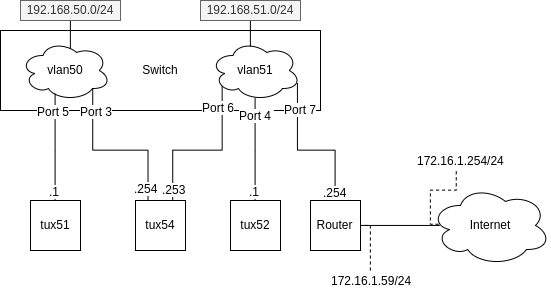

The diagram above was exported from draw.io. Its source (the exported page's mxGraphModel, read from the mxfile embedded in the PNG):
<mxGraphModel dx="816" dy="838" grid="1" gridSize="10" guides="1" tooltips="1" connect="1" arrows="1" fold="1" page="1" pageScale="1" pageWidth="850" pageHeight="1100" math="0" shadow="0">
  <root>
    <mxCell id="0" />
    <mxCell id="1" parent="0" />
    <mxCell id="vSil7Gk5vYhyiHCq8J55-1" value="Switch" style="rounded=0;whiteSpace=wrap;html=1;" vertex="1" parent="1">
      <mxGeometry x="200" y="200" width="320" height="80" as="geometry" />
    </mxCell>
    <mxCell id="vSil7Gk5vYhyiHCq8J55-4" value="vlan50" style="ellipse;shape=cloud;whiteSpace=wrap;html=1;" vertex="1" parent="1">
      <mxGeometry x="220" y="210" width="90" height="60" as="geometry" />
    </mxCell>
    <mxCell id="vSil7Gk5vYhyiHCq8J55-5" value="vlan51" style="ellipse;shape=cloud;whiteSpace=wrap;html=1;" vertex="1" parent="1">
      <mxGeometry x="410" y="210" width="90" height="60" as="geometry" />
    </mxCell>
    <mxCell id="vSil7Gk5vYhyiHCq8J55-7" style="edgeStyle=orthogonalEdgeStyle;rounded=0;orthogonalLoop=1;jettySize=auto;html=1;entryX=0.389;entryY=0.887;entryDx=0;entryDy=0;entryPerimeter=0;endArrow=none;endFill=0;" edge="1" parent="1" source="vSil7Gk5vYhyiHCq8J55-6" target="vSil7Gk5vYhyiHCq8J55-4">
      <mxGeometry relative="1" as="geometry">
        <mxPoint x="260" y="325" as="targetPoint" />
      </mxGeometry>
    </mxCell>
    <mxCell id="vSil7Gk5vYhyiHCq8J55-8" value="Port 5" style="text;html=1;align=center;verticalAlign=middle;resizable=0;points=[];;labelBackgroundColor=#ffffff;" vertex="1" connectable="0" parent="vSil7Gk5vYhyiHCq8J55-7">
      <mxGeometry x="0.6833" y="-1" relative="1" as="geometry">
        <mxPoint x="-3" as="offset" />
      </mxGeometry>
    </mxCell>
    <mxCell id="vSil7Gk5vYhyiHCq8J55-9" value=".1" style="text;html=1;align=center;verticalAlign=middle;resizable=0;points=[];;labelBackgroundColor=#ffffff;" vertex="1" connectable="0" parent="vSil7Gk5vYhyiHCq8J55-7">
      <mxGeometry x="-0.8331" y="1" relative="1" as="geometry">
        <mxPoint as="offset" />
      </mxGeometry>
    </mxCell>
    <mxCell id="vSil7Gk5vYhyiHCq8J55-6" value="tux51" style="whiteSpace=wrap;html=1;aspect=fixed;" vertex="1" parent="1">
      <mxGeometry x="230" y="370" width="50" height="50" as="geometry" />
    </mxCell>
    <mxCell id="vSil7Gk5vYhyiHCq8J55-11" style="edgeStyle=orthogonalEdgeStyle;rounded=0;orthogonalLoop=1;jettySize=auto;html=1;entryX=0.8;entryY=0.8;entryDx=0;entryDy=0;entryPerimeter=0;exitX=0.25;exitY=0;exitDx=0;exitDy=0;endArrow=none;endFill=0;" edge="1" parent="1" source="vSil7Gk5vYhyiHCq8J55-10" target="vSil7Gk5vYhyiHCq8J55-4">
      <mxGeometry relative="1" as="geometry" />
    </mxCell>
    <mxCell id="vSil7Gk5vYhyiHCq8J55-18" value=".254" style="text;html=1;align=center;verticalAlign=middle;resizable=0;points=[];;labelBackgroundColor=#ffffff;" vertex="1" connectable="0" parent="vSil7Gk5vYhyiHCq8J55-11">
      <mxGeometry x="-0.8361" relative="1" as="geometry">
        <mxPoint x="-2.5" y="1.5" as="offset" />
      </mxGeometry>
    </mxCell>
    <mxCell id="vSil7Gk5vYhyiHCq8J55-19" value="Port 3" style="text;html=1;align=center;verticalAlign=middle;resizable=0;points=[];;labelBackgroundColor=#ffffff;" vertex="1" connectable="0" parent="vSil7Gk5vYhyiHCq8J55-11">
      <mxGeometry x="0.689" y="1" relative="1" as="geometry">
        <mxPoint x="4" y="-4" as="offset" />
      </mxGeometry>
    </mxCell>
    <mxCell id="vSil7Gk5vYhyiHCq8J55-20" style="edgeStyle=orthogonalEdgeStyle;rounded=0;orthogonalLoop=1;jettySize=auto;html=1;exitX=0.75;exitY=0;exitDx=0;exitDy=0;entryX=0.13;entryY=0.77;entryDx=0;entryDy=0;entryPerimeter=0;endArrow=none;endFill=0;" edge="1" parent="1" source="vSil7Gk5vYhyiHCq8J55-10" target="vSil7Gk5vYhyiHCq8J55-5">
      <mxGeometry relative="1" as="geometry" />
    </mxCell>
    <mxCell id="vSil7Gk5vYhyiHCq8J55-21" value="Port 6" style="text;html=1;align=center;verticalAlign=middle;resizable=0;points=[];;labelBackgroundColor=#ffffff;" vertex="1" connectable="0" parent="vSil7Gk5vYhyiHCq8J55-20">
      <mxGeometry x="0.7097" y="1" relative="1" as="geometry">
        <mxPoint x="-3" y="-3.5" as="offset" />
      </mxGeometry>
    </mxCell>
    <mxCell id="vSil7Gk5vYhyiHCq8J55-22" value=".253" style="text;html=1;align=center;verticalAlign=middle;resizable=0;points=[];;labelBackgroundColor=#ffffff;" vertex="1" connectable="0" parent="vSil7Gk5vYhyiHCq8J55-20">
      <mxGeometry x="-0.8495" y="-1" relative="1" as="geometry">
        <mxPoint as="offset" />
      </mxGeometry>
    </mxCell>
    <mxCell id="vSil7Gk5vYhyiHCq8J55-10" value="tux54" style="whiteSpace=wrap;html=1;aspect=fixed;" vertex="1" parent="1">
      <mxGeometry x="335" y="370" width="50" height="50" as="geometry" />
    </mxCell>
    <mxCell id="vSil7Gk5vYhyiHCq8J55-24" style="edgeStyle=orthogonalEdgeStyle;rounded=0;orthogonalLoop=1;jettySize=auto;html=1;entryX=0.5;entryY=0.955;entryDx=0;entryDy=0;entryPerimeter=0;endArrow=none;endFill=0;" edge="1" parent="1" source="vSil7Gk5vYhyiHCq8J55-23" target="vSil7Gk5vYhyiHCq8J55-5">
      <mxGeometry relative="1" as="geometry">
        <mxPoint x="455" y="270" as="targetPoint" />
      </mxGeometry>
    </mxCell>
    <mxCell id="vSil7Gk5vYhyiHCq8J55-25" value="Port 4&amp;nbsp;" style="text;html=1;align=center;verticalAlign=middle;resizable=0;points=[];;labelBackgroundColor=#ffffff;" vertex="1" connectable="0" parent="vSil7Gk5vYhyiHCq8J55-24">
      <mxGeometry x="0.7444" relative="1" as="geometry">
        <mxPoint x="2" y="3.5" as="offset" />
      </mxGeometry>
    </mxCell>
    <mxCell id="vSil7Gk5vYhyiHCq8J55-26" value=".1" style="text;html=1;align=center;verticalAlign=middle;resizable=0;points=[];;labelBackgroundColor=#ffffff;" vertex="1" connectable="0" parent="vSil7Gk5vYhyiHCq8J55-24">
      <mxGeometry x="-0.0236" y="40" relative="1" as="geometry">
        <mxPoint x="39" y="40" as="offset" />
      </mxGeometry>
    </mxCell>
    <mxCell id="vSil7Gk5vYhyiHCq8J55-23" value="tux52" style="whiteSpace=wrap;html=1;aspect=fixed;" vertex="1" parent="1">
      <mxGeometry x="430" y="370" width="50" height="50" as="geometry" />
    </mxCell>
    <mxCell id="vSil7Gk5vYhyiHCq8J55-28" style="edgeStyle=orthogonalEdgeStyle;rounded=0;orthogonalLoop=1;jettySize=auto;html=1;entryX=0.96;entryY=0.7;entryDx=0;entryDy=0;entryPerimeter=0;exitX=0.5;exitY=0;exitDx=0;exitDy=0;endArrow=none;endFill=0;" edge="1" parent="1" source="vSil7Gk5vYhyiHCq8J55-27" target="vSil7Gk5vYhyiHCq8J55-5">
      <mxGeometry relative="1" as="geometry" />
    </mxCell>
    <mxCell id="vSil7Gk5vYhyiHCq8J55-29" value=".254" style="text;html=1;align=center;verticalAlign=middle;resizable=0;points=[];;labelBackgroundColor=#ffffff;" vertex="1" connectable="0" parent="vSil7Gk5vYhyiHCq8J55-28">
      <mxGeometry x="-0.9027" y="1" relative="1" as="geometry">
        <mxPoint x="1" y="-2" as="offset" />
      </mxGeometry>
    </mxCell>
    <mxCell id="vSil7Gk5vYhyiHCq8J55-30" value="Port 7" style="text;html=1;align=center;verticalAlign=middle;resizable=0;points=[];;labelBackgroundColor=#ffffff;" vertex="1" connectable="0" parent="vSil7Gk5vYhyiHCq8J55-28">
      <mxGeometry x="0.7278" y="1" relative="1" as="geometry">
        <mxPoint x="3" y="5" as="offset" />
      </mxGeometry>
    </mxCell>
    <mxCell id="vSil7Gk5vYhyiHCq8J55-31" style="edgeStyle=orthogonalEdgeStyle;rounded=0;orthogonalLoop=1;jettySize=auto;html=1;entryX=0.082;entryY=0.499;entryDx=0;entryDy=0;entryPerimeter=0;endArrow=none;endFill=0;" edge="1" parent="1" source="vSil7Gk5vYhyiHCq8J55-27" target="vSil7Gk5vYhyiHCq8J55-32">
      <mxGeometry relative="1" as="geometry">
        <mxPoint x="650" y="395" as="targetPoint" />
      </mxGeometry>
    </mxCell>
    <mxCell id="vSil7Gk5vYhyiHCq8J55-27" value="Router" style="whiteSpace=wrap;html=1;aspect=fixed;" vertex="1" parent="1">
      <mxGeometry x="510" y="370" width="50" height="50" as="geometry" />
    </mxCell>
    <mxCell id="vSil7Gk5vYhyiHCq8J55-32" value="Internet" style="ellipse;shape=cloud;whiteSpace=wrap;html=1;" vertex="1" parent="1">
      <mxGeometry x="630" y="355" width="120" height="80" as="geometry" />
    </mxCell>
    <mxCell id="vSil7Gk5vYhyiHCq8J55-40" style="edgeStyle=orthogonalEdgeStyle;rounded=0;orthogonalLoop=1;jettySize=auto;html=1;endArrow=none;endFill=0;entryX=0.445;entryY=0.093;entryDx=0;entryDy=0;entryPerimeter=0;" edge="1" parent="1" source="vSil7Gk5vYhyiHCq8J55-33" target="vSil7Gk5vYhyiHCq8J55-5">
      <mxGeometry relative="1" as="geometry">
        <mxPoint x="450" y="217" as="targetPoint" />
      </mxGeometry>
    </mxCell>
    <mxCell id="vSil7Gk5vYhyiHCq8J55-33" value="192.168.51.0/24" style="text;html=1;strokeColor=#666666;fillColor=#f5f5f5;align=center;verticalAlign=middle;whiteSpace=wrap;rounded=0;fontColor=#333333;" vertex="1" parent="1">
      <mxGeometry x="400" y="170" width="100" height="20" as="geometry" />
    </mxCell>
    <mxCell id="vSil7Gk5vYhyiHCq8J55-43" style="edgeStyle=orthogonalEdgeStyle;rounded=0;orthogonalLoop=1;jettySize=auto;html=1;entryX=0.556;entryY=0.133;entryDx=0;entryDy=0;entryPerimeter=0;endArrow=none;endFill=0;" edge="1" parent="1" source="vSil7Gk5vYhyiHCq8J55-34" target="vSil7Gk5vYhyiHCq8J55-4">
      <mxGeometry relative="1" as="geometry" />
    </mxCell>
    <mxCell id="vSil7Gk5vYhyiHCq8J55-34" value="192.168.50.0/24" style="text;html=1;align=center;verticalAlign=middle;whiteSpace=wrap;rounded=0;fillColor=#f5f5f5;strokeColor=#666666;fontColor=#333333;" vertex="1" parent="1">
      <mxGeometry x="220" y="170" width="100" height="20" as="geometry" />
    </mxCell>
    <mxCell id="vSil7Gk5vYhyiHCq8J55-36" style="edgeStyle=orthogonalEdgeStyle;rounded=0;orthogonalLoop=1;jettySize=auto;html=1;endArrow=none;endFill=0;entryX=0.083;entryY=0.49;entryDx=0;entryDy=0;entryPerimeter=0;exitX=0.458;exitY=1.042;exitDx=0;exitDy=0;exitPerimeter=0;dashed=1;" edge="1" parent="1" source="vSil7Gk5vYhyiHCq8J55-35" target="vSil7Gk5vYhyiHCq8J55-32">
      <mxGeometry relative="1" as="geometry">
        <mxPoint x="630" y="390" as="targetPoint" />
        <Array as="points">
          <mxPoint x="656" y="360" />
          <mxPoint x="630" y="360" />
          <mxPoint x="630" y="394" />
        </Array>
      </mxGeometry>
    </mxCell>
    <mxCell id="vSil7Gk5vYhyiHCq8J55-35" value="172.16.1.254/24" style="text;html=1;align=center;verticalAlign=middle;resizable=0;points=[];;autosize=1;" vertex="1" parent="1">
      <mxGeometry x="610" y="320" width="100" height="20" as="geometry" />
    </mxCell>
    <mxCell id="vSil7Gk5vYhyiHCq8J55-38" style="edgeStyle=orthogonalEdgeStyle;rounded=0;orthogonalLoop=1;jettySize=auto;html=1;endArrow=none;endFill=0;entryX=1;entryY=0.5;entryDx=0;entryDy=0;dashed=1;" edge="1" parent="1" source="vSil7Gk5vYhyiHCq8J55-37" target="vSil7Gk5vYhyiHCq8J55-27">
      <mxGeometry relative="1" as="geometry">
        <mxPoint x="570" y="400" as="targetPoint" />
        <Array as="points">
          <mxPoint x="570" y="395" />
        </Array>
      </mxGeometry>
    </mxCell>
    <mxCell id="vSil7Gk5vYhyiHCq8J55-37" value="172.16.1.59/24" style="text;html=1;align=center;verticalAlign=middle;resizable=0;points=[];;autosize=1;" vertex="1" parent="1">
      <mxGeometry x="521" y="440" width="100" height="20" as="geometry" />
    </mxCell>
  </root>
</mxGraphModel>